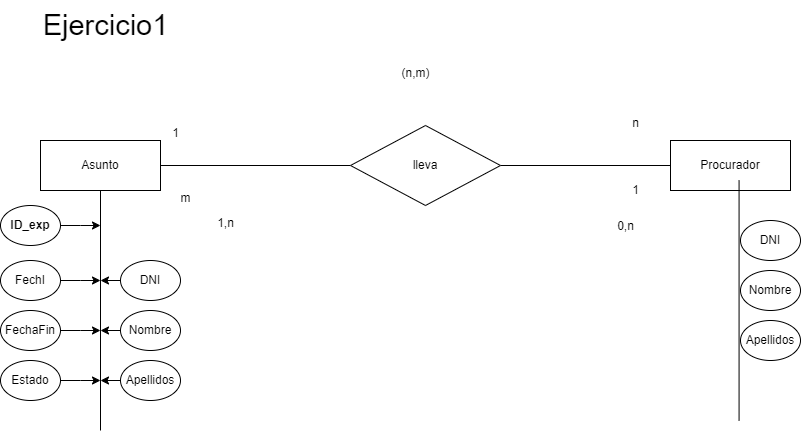

The diagram above was exported from draw.io. Its source (the exported page's mxGraphModel, read from the mxfile embedded in the PNG):
<mxGraphModel dx="1123" dy="656" grid="1" gridSize="10" guides="1" tooltips="1" connect="1" arrows="1" fold="1" page="1" pageScale="1" pageWidth="850" pageHeight="1100" math="0" shadow="0">
  <root>
    <mxCell id="0" />
    <mxCell id="1" parent="0" />
    <mxCell id="TuoZHAbiJL77ypIdJXH1-1" value="&lt;font style=&quot;font-size: 29px;&quot;&gt;Ejercicio1&lt;/font&gt;" style="text;html=1;align=center;verticalAlign=middle;resizable=0;points=[];autosize=1;strokeColor=none;fillColor=none;" parent="1" vertex="1">
      <mxGeometry x="55" y="230" width="150" height="50" as="geometry" />
    </mxCell>
    <mxCell id="TuoZHAbiJL77ypIdJXH1-34" style="edgeStyle=orthogonalEdgeStyle;rounded=0;orthogonalLoop=1;jettySize=auto;html=1;entryX=0;entryY=0.5;entryDx=0;entryDy=0;endArrow=none;endFill=0;" parent="1" source="TuoZHAbiJL77ypIdJXH1-3" target="TuoZHAbiJL77ypIdJXH1-5" edge="1">
      <mxGeometry relative="1" as="geometry" />
    </mxCell>
    <mxCell id="TuoZHAbiJL77ypIdJXH1-3" value="Asunto" style="rounded=0;whiteSpace=wrap;html=1;" parent="1" vertex="1">
      <mxGeometry x="65" y="370" width="120" height="50" as="geometry" />
    </mxCell>
    <mxCell id="TuoZHAbiJL77ypIdJXH1-4" value="Procurador" style="rounded=0;whiteSpace=wrap;html=1;" parent="1" vertex="1">
      <mxGeometry x="695" y="370" width="120" height="50" as="geometry" />
    </mxCell>
    <mxCell id="TuoZHAbiJL77ypIdJXH1-35" style="edgeStyle=orthogonalEdgeStyle;rounded=0;orthogonalLoop=1;jettySize=auto;html=1;endArrow=none;endFill=0;" parent="1" source="TuoZHAbiJL77ypIdJXH1-5" target="TuoZHAbiJL77ypIdJXH1-4" edge="1">
      <mxGeometry relative="1" as="geometry" />
    </mxCell>
    <mxCell id="TuoZHAbiJL77ypIdJXH1-5" value="lleva" style="rhombus;whiteSpace=wrap;html=1;" parent="1" vertex="1">
      <mxGeometry x="375" y="355" width="150" height="80" as="geometry" />
    </mxCell>
    <mxCell id="TuoZHAbiJL77ypIdJXH1-10" value="" style="endArrow=none;html=1;rounded=0;entryX=0.5;entryY=1;entryDx=0;entryDy=0;" parent="1" target="TuoZHAbiJL77ypIdJXH1-3" edge="1">
      <mxGeometry width="50" height="50" relative="1" as="geometry">
        <mxPoint x="125" y="660" as="sourcePoint" />
        <mxPoint x="285" y="480" as="targetPoint" />
      </mxGeometry>
    </mxCell>
    <mxCell id="TuoZHAbiJL77ypIdJXH1-12" style="edgeStyle=orthogonalEdgeStyle;rounded=0;orthogonalLoop=1;jettySize=auto;html=1;" parent="1" source="TuoZHAbiJL77ypIdJXH1-11" edge="1">
      <mxGeometry relative="1" as="geometry">
        <mxPoint x="125" y="455" as="targetPoint" />
      </mxGeometry>
    </mxCell>
    <mxCell id="TuoZHAbiJL77ypIdJXH1-11" value="&lt;b&gt;ID_exp&lt;/b&gt;" style="ellipse;whiteSpace=wrap;html=1;" parent="1" vertex="1">
      <mxGeometry x="25" y="435" width="60" height="40" as="geometry" />
    </mxCell>
    <mxCell id="TuoZHAbiJL77ypIdJXH1-20" style="edgeStyle=orthogonalEdgeStyle;rounded=0;orthogonalLoop=1;jettySize=auto;html=1;" parent="1" source="TuoZHAbiJL77ypIdJXH1-14" edge="1">
      <mxGeometry relative="1" as="geometry">
        <mxPoint x="125" y="510" as="targetPoint" />
      </mxGeometry>
    </mxCell>
    <mxCell id="TuoZHAbiJL77ypIdJXH1-14" value="FechI" style="ellipse;whiteSpace=wrap;html=1;" parent="1" vertex="1">
      <mxGeometry x="25" y="490" width="60" height="40" as="geometry" />
    </mxCell>
    <mxCell id="TuoZHAbiJL77ypIdJXH1-21" style="edgeStyle=orthogonalEdgeStyle;rounded=0;orthogonalLoop=1;jettySize=auto;html=1;" parent="1" source="TuoZHAbiJL77ypIdJXH1-15" edge="1">
      <mxGeometry relative="1" as="geometry">
        <mxPoint x="125" y="560" as="targetPoint" />
      </mxGeometry>
    </mxCell>
    <mxCell id="TuoZHAbiJL77ypIdJXH1-15" value="FechaFin" style="ellipse;whiteSpace=wrap;html=1;" parent="1" vertex="1">
      <mxGeometry x="25" y="540" width="60" height="40" as="geometry" />
    </mxCell>
    <mxCell id="TuoZHAbiJL77ypIdJXH1-29" style="edgeStyle=orthogonalEdgeStyle;rounded=0;orthogonalLoop=1;jettySize=auto;html=1;" parent="1" source="TuoZHAbiJL77ypIdJXH1-16" edge="1">
      <mxGeometry relative="1" as="geometry">
        <mxPoint x="125" y="610" as="targetPoint" />
      </mxGeometry>
    </mxCell>
    <mxCell id="TuoZHAbiJL77ypIdJXH1-16" value="Estado" style="ellipse;whiteSpace=wrap;html=1;" parent="1" vertex="1">
      <mxGeometry x="25" y="590" width="60" height="40" as="geometry" />
    </mxCell>
    <mxCell id="TuoZHAbiJL77ypIdJXH1-26" style="edgeStyle=orthogonalEdgeStyle;rounded=0;orthogonalLoop=1;jettySize=auto;html=1;" parent="1" source="TuoZHAbiJL77ypIdJXH1-17" edge="1">
      <mxGeometry relative="1" as="geometry">
        <mxPoint x="125" y="510" as="targetPoint" />
      </mxGeometry>
    </mxCell>
    <mxCell id="TuoZHAbiJL77ypIdJXH1-17" value="DNI" style="ellipse;whiteSpace=wrap;html=1;" parent="1" vertex="1">
      <mxGeometry x="145" y="490" width="60" height="40" as="geometry" />
    </mxCell>
    <mxCell id="TuoZHAbiJL77ypIdJXH1-27" style="edgeStyle=orthogonalEdgeStyle;rounded=0;orthogonalLoop=1;jettySize=auto;html=1;" parent="1" source="TuoZHAbiJL77ypIdJXH1-18" edge="1">
      <mxGeometry relative="1" as="geometry">
        <mxPoint x="125" y="560" as="targetPoint" />
      </mxGeometry>
    </mxCell>
    <mxCell id="TuoZHAbiJL77ypIdJXH1-18" value="Nombre" style="ellipse;whiteSpace=wrap;html=1;" parent="1" vertex="1">
      <mxGeometry x="145" y="540" width="60" height="40" as="geometry" />
    </mxCell>
    <mxCell id="TuoZHAbiJL77ypIdJXH1-28" style="edgeStyle=orthogonalEdgeStyle;rounded=0;orthogonalLoop=1;jettySize=auto;html=1;" parent="1" source="TuoZHAbiJL77ypIdJXH1-19" edge="1">
      <mxGeometry relative="1" as="geometry">
        <mxPoint x="125" y="610" as="targetPoint" />
      </mxGeometry>
    </mxCell>
    <mxCell id="TuoZHAbiJL77ypIdJXH1-19" value="Apellidos" style="ellipse;whiteSpace=wrap;html=1;" parent="1" vertex="1">
      <mxGeometry x="145" y="590" width="60" height="40" as="geometry" />
    </mxCell>
    <mxCell id="TuoZHAbiJL77ypIdJXH1-30" value="DNI" style="ellipse;whiteSpace=wrap;html=1;" parent="1" vertex="1">
      <mxGeometry x="765" y="450" width="60" height="40" as="geometry" />
    </mxCell>
    <mxCell id="TuoZHAbiJL77ypIdJXH1-31" value="Nombre" style="ellipse;whiteSpace=wrap;html=1;" parent="1" vertex="1">
      <mxGeometry x="765" y="500" width="60" height="40" as="geometry" />
    </mxCell>
    <mxCell id="TuoZHAbiJL77ypIdJXH1-32" value="Apellidos" style="ellipse;whiteSpace=wrap;html=1;" parent="1" vertex="1">
      <mxGeometry x="765" y="550" width="60" height="40" as="geometry" />
    </mxCell>
    <mxCell id="TuoZHAbiJL77ypIdJXH1-33" value="" style="endArrow=none;html=1;rounded=0;entryX=0.5;entryY=1;entryDx=0;entryDy=0;" parent="1" edge="1">
      <mxGeometry width="50" height="50" relative="1" as="geometry">
        <mxPoint x="763.57" y="650" as="sourcePoint" />
        <mxPoint x="763.57" y="410" as="targetPoint" />
      </mxGeometry>
    </mxCell>
    <mxCell id="TuoZHAbiJL77ypIdJXH1-36" value="1" style="text;html=1;align=center;verticalAlign=middle;resizable=0;points=[];autosize=1;strokeColor=none;fillColor=none;" parent="1" vertex="1">
      <mxGeometry x="185" y="348" width="30" height="30" as="geometry" />
    </mxCell>
    <mxCell id="TuoZHAbiJL77ypIdJXH1-37" value="n" style="text;html=1;align=center;verticalAlign=middle;resizable=0;points=[];autosize=1;strokeColor=none;fillColor=none;" parent="1" vertex="1">
      <mxGeometry x="645" y="338" width="30" height="30" as="geometry" />
    </mxCell>
    <mxCell id="TuoZHAbiJL77ypIdJXH1-38" value="1" style="text;html=1;align=center;verticalAlign=middle;resizable=0;points=[];autosize=1;strokeColor=none;fillColor=none;" parent="1" vertex="1">
      <mxGeometry x="645" y="405" width="30" height="30" as="geometry" />
    </mxCell>
    <mxCell id="TuoZHAbiJL77ypIdJXH1-39" value="m&lt;div&gt;&lt;br&gt;&lt;/div&gt;" style="text;html=1;align=center;verticalAlign=middle;resizable=0;points=[];autosize=1;strokeColor=none;fillColor=none;" parent="1" vertex="1">
      <mxGeometry x="195" y="415" width="30" height="40" as="geometry" />
    </mxCell>
    <mxCell id="TuoZHAbiJL77ypIdJXH1-40" value="(n,m)" style="text;html=1;align=center;verticalAlign=middle;resizable=0;points=[];autosize=1;strokeColor=none;fillColor=none;" parent="1" vertex="1">
      <mxGeometry x="415" y="288" width="50" height="30" as="geometry" />
    </mxCell>
    <mxCell id="TuoZHAbiJL77ypIdJXH1-41" value="1,n" style="text;html=1;align=center;verticalAlign=middle;resizable=0;points=[];autosize=1;strokeColor=none;fillColor=none;" parent="1" vertex="1">
      <mxGeometry x="230" y="438" width="40" height="30" as="geometry" />
    </mxCell>
    <mxCell id="TuoZHAbiJL77ypIdJXH1-42" value="0,n&lt;div&gt;&lt;br&gt;&lt;/div&gt;" style="text;html=1;align=center;verticalAlign=middle;resizable=0;points=[];autosize=1;strokeColor=none;fillColor=none;" parent="1" vertex="1">
      <mxGeometry x="630" y="443" width="40" height="40" as="geometry" />
    </mxCell>
  </root>
</mxGraphModel>